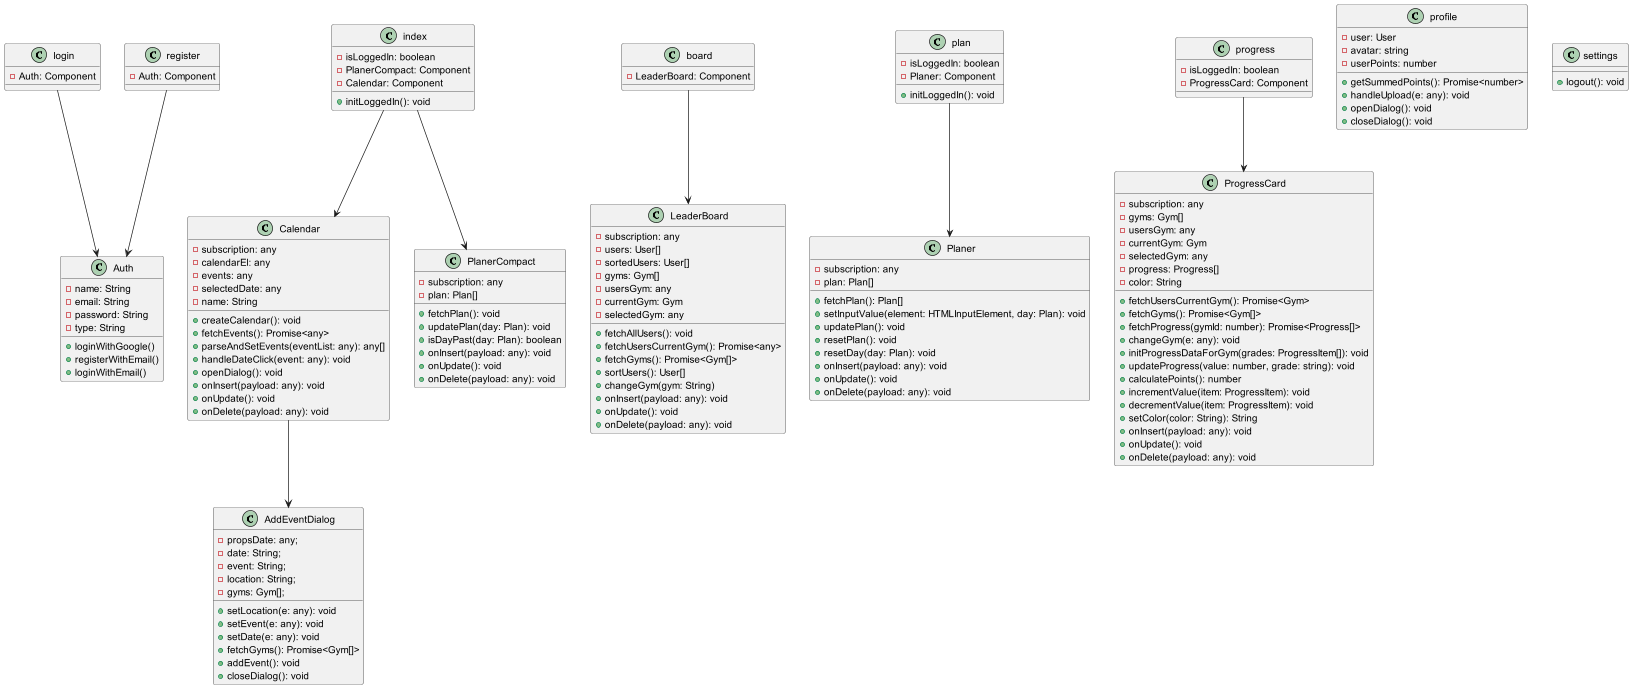

The diagram above was rendered by PlantUML. Its source (embedded in the PNG):
@startuml
allowmixing

class Auth {
  - name: String
  - email: String
  - password: String
  - type: String
  + loginWithGoogle()
  + registerWithEmail()
  + loginWithEmail()
}

class Calendar {
  - subscription: any
  - calendarEl: any
  - events: any
  - selectedDate: any
  - name: String
  + createCalendar(): void
  + fetchEvents(): Promise<any>
  + parseAndSetEvents(eventList: any): any[]
  + handleDateClick(event: any): void
  + openDialog(): void
  + onInsert(payload: any): void
  + onUpdate(): void
  + onDelete(payload: any): void
}

class LeaderBoard {
    - subscription: any
    - users: User[]
    - sortedUsers: User[]
    - gyms: Gym[]
    - usersGym: any
    - currentGym: Gym
    - selectedGym: any
    + fetchAllUsers(): void
    + fetchUsersCurrentGym(): Promise<any>
    + fetchGyms(): Promise<Gym[]>
    + sortUsers(): User[]
    + changeGym(gym: String)
    + onInsert(payload: any): void
    + onUpdate(): void
    + onDelete(payload: any): void
}

class AddEventDialog {
  - propsDate: any;
  - date: String;
  - event: String;
  - location: String;
  - gyms: Gym[];
  + setLocation(e: any): void
  + setEvent(e: any): void
  + setDate(e: any): void
  + fetchGyms(): Promise<Gym[]>
  + addEvent(): void
  + closeDialog(): void
}

class Planer {
    - subscription: any
    - plan: Plan[]
    + fetchPlan(): Plan[]
    + setInputValue(element: HTMLInputElement, day: Plan): void
    + updatePlan(): void
    + resetPlan(): void
    + resetDay(day: Plan): void
    + onInsert(payload: any): void
    + onUpdate(): void
    + onDelete(payload: any): void
}

class PlanerCompact {
    - subscription: any
    - plan: Plan[]
    + fetchPlan(): void
    + updatePlan(day: Plan): void
    + isDayPast(day: Plan): boolean
    + onInsert(payload: any): void
    + onUpdate(): void
    + onDelete(payload: any): void
}

class ProgressCard {
    - subscription: any
    - gyms: Gym[]
    - usersGym: any
    - currentGym: Gym
    - selectedGym: any
    - progress: Progress[]
    - color: String
    + fetchUsersCurrentGym(): Promise<Gym>
    + fetchGyms(): Promise<Gym[]>
    + fetchProgress(gymId: number): Promise<Progress[]>
    + changeGym(e: any): void
    + initProgressDataForGym(grades: ProgressItem[]): void
    + updateProgress(value: number, grade: string): void
    + calculatePoints(): number
    + incrementValue(item: ProgressItem): void
    + decrementValue(item: ProgressItem): void
    + setColor(color: String): String
    + onInsert(payload: any): void
    + onUpdate(): void
    + onDelete(payload: any): void
}

login --> Auth
register --> Auth
index --> Calendar
index --> PlanerCompact
board --> LeaderBoard
plan --> Planer
progress --> ProgressCard
Calendar --> AddEventDialog


class login {
  - Auth: Component
}

class register {
  - Auth: Component
}

class index {
  - isLoggedIn: boolean
  - PlanerCompact: Component
  - Calendar: Component
  + initLoggedIn(): void
}

class board {
  - LeaderBoard: Component
}

class plan {
  - isLoggedIn: boolean
  - Planer: Component
  + initLoggedIn(): void
}

class profile {
  - user: User
  - avatar: string
  - userPoints: number
  + getSummedPoints(): Promise<number>
  + handleUpload(e: any): void
  + openDialog(): void
  + closeDialog(): void
}

class progress {
  - isLoggedIn: boolean
  - ProgressCard: Component
}

class settings {
  + logout(): void
}




@enduml